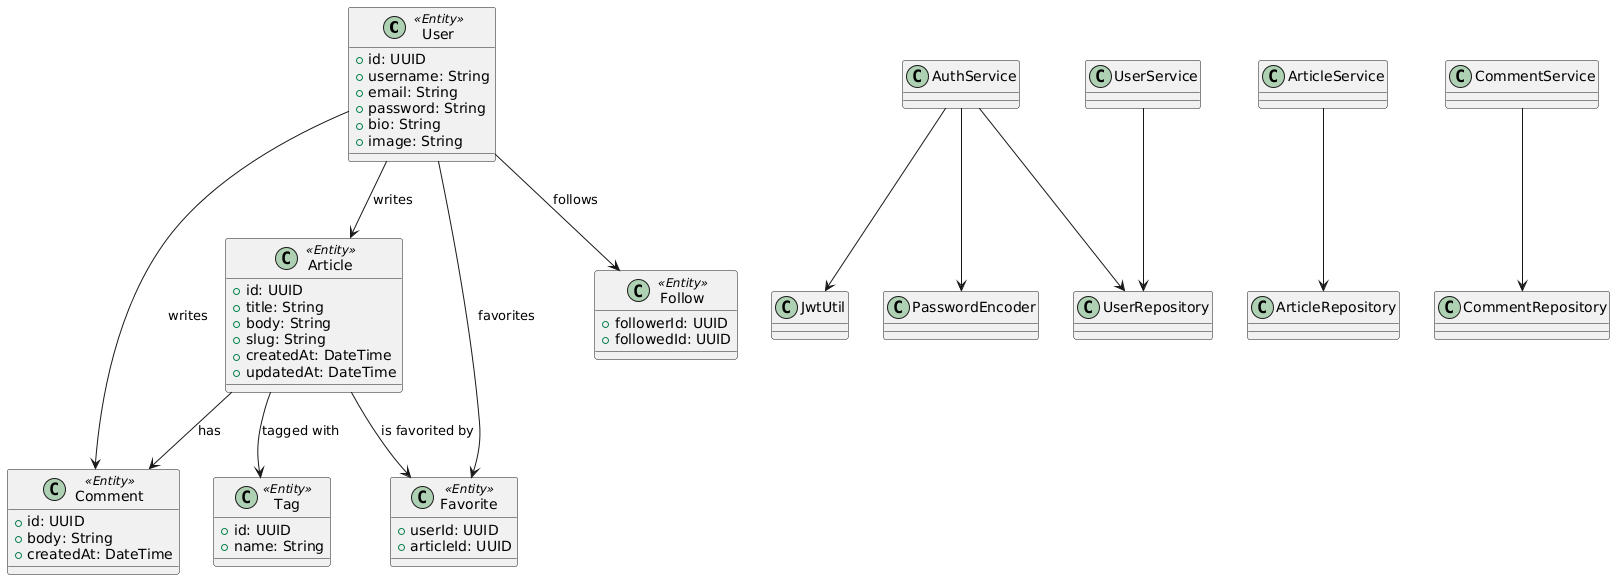

The diagram above was rendered by PlantUML. Its source (embedded in the PNG):
@startuml
' === Domain Entities ===
class User <<Entity>> {
  + id: UUID
  + username: String
  + email: String
  + password: String
  + bio: String
  + image: String
}

class Article <<Entity>> {
  + id: UUID
  + title: String
  + body: String
  + slug: String
  + createdAt: DateTime
  + updatedAt: DateTime
}

class Comment <<Entity>> {
  + id: UUID
  + body: String
  + createdAt: DateTime
}

class Tag <<Entity>> {
  + id: UUID
  + name: String
}

class Favorite <<Entity>> {
  + userId: UUID
  + articleId: UUID
}

class Follow <<Entity>> {
  + followerId: UUID
  + followedId: UUID
}

' === Services ===
class AuthService
class UserService
class ArticleService
class CommentService

' === Repositories / DAOs ===
class UserRepository
class ArticleRepository
class CommentRepository

' === Utility Classes ===
class JwtUtil
class PasswordEncoder

' === Relationships ===
User --> Article : writes
User --> Comment : writes
User --> Favorite : favorites
User --> Follow : follows
Article --> Comment : has
Article --> Tag : tagged with
Article --> Favorite : is favorited by

' Services -> Repositories
AuthService --> UserRepository
UserService --> UserRepository
ArticleService --> ArticleRepository
CommentService --> CommentRepository

' AuthService uses utils
AuthService --> JwtUtil
AuthService --> PasswordEncoder
@enduml